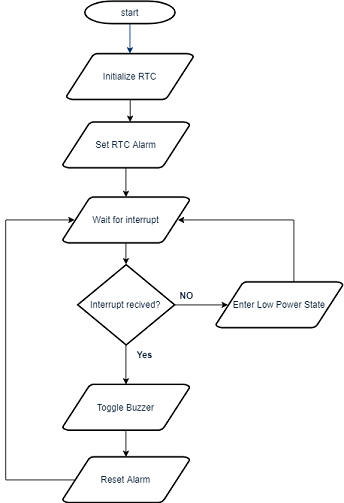

The diagram above was exported from draw.io. Its source (the exported page's mxGraphModel, read from the mxfile embedded in the PNG):
<mxGraphModel dx="697" dy="394" grid="1" gridSize="10" guides="1" tooltips="1" connect="1" arrows="1" fold="1" page="1" pageScale="1" pageWidth="1169" pageHeight="827" background="#ffffff" math="0" shadow="0">
  <root>
    <mxCell id="0" />
    <mxCell id="1" parent="0" />
    <mxCell id="2" value="start" style="shape=mxgraph.flowchart.terminator;fillColor=#FFFFFF;strokeColor=#000000;strokeWidth=2;gradientColor=none;gradientDirection=north;fontColor=#001933;fontStyle=0;html=1;" parent="1" vertex="1">
      <mxGeometry x="265.5" y="29" width="120" height="30" as="geometry" />
    </mxCell>
    <mxCell id="ORReNxrtIbvJrEXsB2ve-64" style="edgeStyle=orthogonalEdgeStyle;rounded=0;orthogonalLoop=1;jettySize=auto;html=1;exitX=0.5;exitY=1;exitDx=0;exitDy=0;exitPerimeter=0;entryX=0.531;entryY=0;entryDx=0;entryDy=0;entryPerimeter=0;" edge="1" parent="1" source="3" target="ORReNxrtIbvJrEXsB2ve-62">
      <mxGeometry relative="1" as="geometry" />
    </mxCell>
    <mxCell id="3" value="Initialize RTC" style="shape=mxgraph.flowchart.data;fillColor=#FFFFFF;strokeColor=#000000;strokeWidth=2;gradientColor=none;gradientDirection=north;fontColor=#001933;fontStyle=0;html=1;" parent="1" vertex="1">
      <mxGeometry x="241" y="99" width="169" height="61" as="geometry" />
    </mxCell>
    <mxCell id="ORReNxrtIbvJrEXsB2ve-72" style="edgeStyle=orthogonalEdgeStyle;rounded=0;orthogonalLoop=1;jettySize=auto;html=1;exitX=1;exitY=0.5;exitDx=0;exitDy=0;exitPerimeter=0;entryX=0.095;entryY=0.5;entryDx=0;entryDy=0;entryPerimeter=0;" edge="1" parent="1" source="6" target="ORReNxrtIbvJrEXsB2ve-70">
      <mxGeometry relative="1" as="geometry" />
    </mxCell>
    <mxCell id="ORReNxrtIbvJrEXsB2ve-74" style="edgeStyle=orthogonalEdgeStyle;rounded=0;orthogonalLoop=1;jettySize=auto;html=1;exitX=0.5;exitY=1;exitDx=0;exitDy=0;exitPerimeter=0;entryX=0.5;entryY=0;entryDx=0;entryDy=0;entryPerimeter=0;" edge="1" parent="1" source="6" target="ORReNxrtIbvJrEXsB2ve-73">
      <mxGeometry relative="1" as="geometry" />
    </mxCell>
    <mxCell id="6" value="Interrupt recived?" style="shape=mxgraph.flowchart.decision;fillColor=#FFFFFF;strokeColor=#000000;strokeWidth=2;gradientColor=none;gradientDirection=north;fontColor=#001933;fontStyle=0;html=1;" parent="1" vertex="1">
      <mxGeometry x="256" y="380" width="129" height="107" as="geometry" />
    </mxCell>
    <mxCell id="7" style="fontColor=#001933;fontStyle=1;strokeColor=#003366;strokeWidth=1;html=1;" parent="1" source="2" target="3" edge="1">
      <mxGeometry relative="1" as="geometry" />
    </mxCell>
    <mxCell id="11" value="&lt;div style=&quot;text-align: center&quot;&gt;&lt;span&gt;&lt;b&gt;NO&lt;/b&gt;&lt;/span&gt;&lt;/div&gt;" style="text;fontColor=#001933;fontStyle=0;html=1;strokeColor=none;gradientColor=none;fillColor=none;strokeWidth=2;" parent="1" vertex="1">
      <mxGeometry x="390" y="407.5" width="40" height="26" as="geometry" />
    </mxCell>
    <mxCell id="14" value="&lt;b&gt;Yes&lt;/b&gt;" style="text;fontColor=#001933;fontStyle=0;html=1;strokeColor=none;gradientColor=none;fillColor=none;strokeWidth=2;align=center;" parent="1" vertex="1">
      <mxGeometry x="325.5" y="487" width="40" height="26" as="geometry" />
    </mxCell>
    <mxCell id="ORReNxrtIbvJrEXsB2ve-66" style="edgeStyle=orthogonalEdgeStyle;rounded=0;orthogonalLoop=1;jettySize=auto;html=1;exitX=0.5;exitY=1;exitDx=0;exitDy=0;exitPerimeter=0;entryX=0.5;entryY=0;entryDx=0;entryDy=0;entryPerimeter=0;" edge="1" parent="1" source="ORReNxrtIbvJrEXsB2ve-62" target="ORReNxrtIbvJrEXsB2ve-65">
      <mxGeometry relative="1" as="geometry" />
    </mxCell>
    <mxCell id="ORReNxrtIbvJrEXsB2ve-62" value="Set RTC Alarm" style="shape=mxgraph.flowchart.data;fillColor=#FFFFFF;strokeColor=#000000;strokeWidth=2;gradientColor=none;gradientDirection=north;fontColor=#001933;fontStyle=0;html=1;" vertex="1" parent="1">
      <mxGeometry x="236" y="190" width="169" height="61" as="geometry" />
    </mxCell>
    <mxCell id="ORReNxrtIbvJrEXsB2ve-67" style="edgeStyle=orthogonalEdgeStyle;rounded=0;orthogonalLoop=1;jettySize=auto;html=1;exitX=0.5;exitY=1;exitDx=0;exitDy=0;exitPerimeter=0;entryX=0.5;entryY=0;entryDx=0;entryDy=0;entryPerimeter=0;" edge="1" parent="1" source="ORReNxrtIbvJrEXsB2ve-65" target="6">
      <mxGeometry relative="1" as="geometry" />
    </mxCell>
    <mxCell id="ORReNxrtIbvJrEXsB2ve-65" value="Wait for interrupt" style="shape=mxgraph.flowchart.data;fillColor=#FFFFFF;strokeColor=#000000;strokeWidth=2;gradientColor=none;gradientDirection=north;fontColor=#001933;fontStyle=0;html=1;" vertex="1" parent="1">
      <mxGeometry x="236" y="290" width="169" height="61" as="geometry" />
    </mxCell>
    <mxCell id="ORReNxrtIbvJrEXsB2ve-71" style="edgeStyle=orthogonalEdgeStyle;rounded=0;orthogonalLoop=1;jettySize=auto;html=1;exitX=0.5;exitY=0;exitDx=0;exitDy=0;exitPerimeter=0;entryX=0.905;entryY=0.5;entryDx=0;entryDy=0;entryPerimeter=0;" edge="1" parent="1" source="ORReNxrtIbvJrEXsB2ve-70" target="ORReNxrtIbvJrEXsB2ve-65">
      <mxGeometry relative="1" as="geometry">
        <Array as="points">
          <mxPoint x="544" y="320" />
        </Array>
      </mxGeometry>
    </mxCell>
    <mxCell id="ORReNxrtIbvJrEXsB2ve-70" value="Enter Low Power State" style="shape=mxgraph.flowchart.data;fillColor=#FFFFFF;strokeColor=#000000;strokeWidth=2;gradientColor=none;gradientDirection=north;fontColor=#001933;fontStyle=0;html=1;" vertex="1" parent="1">
      <mxGeometry x="440" y="403" width="169" height="61" as="geometry" />
    </mxCell>
    <mxCell id="ORReNxrtIbvJrEXsB2ve-76" style="edgeStyle=orthogonalEdgeStyle;rounded=0;orthogonalLoop=1;jettySize=auto;html=1;exitX=0.5;exitY=1;exitDx=0;exitDy=0;exitPerimeter=0;entryX=0.5;entryY=0;entryDx=0;entryDy=0;entryPerimeter=0;" edge="1" parent="1" source="ORReNxrtIbvJrEXsB2ve-73" target="ORReNxrtIbvJrEXsB2ve-75">
      <mxGeometry relative="1" as="geometry" />
    </mxCell>
    <mxCell id="ORReNxrtIbvJrEXsB2ve-73" value="Toggle Buzzer" style="shape=mxgraph.flowchart.data;fillColor=#FFFFFF;strokeColor=#000000;strokeWidth=2;gradientColor=none;gradientDirection=north;fontColor=#001933;fontStyle=0;html=1;" vertex="1" parent="1">
      <mxGeometry x="236" y="539.5" width="169" height="61" as="geometry" />
    </mxCell>
    <mxCell id="ORReNxrtIbvJrEXsB2ve-78" style="edgeStyle=orthogonalEdgeStyle;rounded=0;orthogonalLoop=1;jettySize=auto;html=1;exitX=0.095;exitY=0.5;exitDx=0;exitDy=0;exitPerimeter=0;entryX=0.095;entryY=0.5;entryDx=0;entryDy=0;entryPerimeter=0;" edge="1" parent="1" source="ORReNxrtIbvJrEXsB2ve-75" target="ORReNxrtIbvJrEXsB2ve-65">
      <mxGeometry relative="1" as="geometry">
        <Array as="points">
          <mxPoint x="160" y="666" />
          <mxPoint x="160" y="320" />
        </Array>
      </mxGeometry>
    </mxCell>
    <mxCell id="ORReNxrtIbvJrEXsB2ve-75" value="Reset Alarm" style="shape=mxgraph.flowchart.data;fillColor=#FFFFFF;strokeColor=#000000;strokeWidth=2;gradientColor=none;gradientDirection=north;fontColor=#001933;fontStyle=0;html=1;" vertex="1" parent="1">
      <mxGeometry x="236" y="636" width="169" height="61" as="geometry" />
    </mxCell>
  </root>
</mxGraphModel>